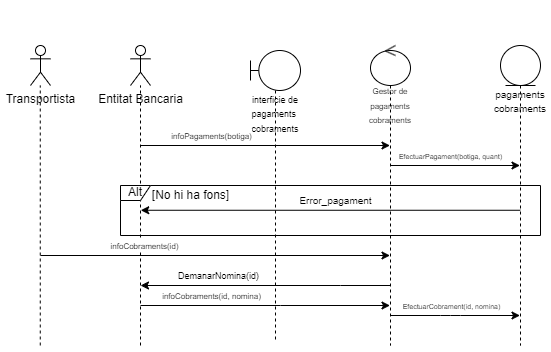

The diagram above was exported from draw.io. Its source (the exported page's mxGraphModel, read from the mxfile embedded in the PNG):
<mxGraphModel dx="968" dy="551" grid="1" gridSize="10" guides="1" tooltips="1" connect="1" arrows="1" fold="1" page="1" pageScale="1" pageWidth="850" pageHeight="1100" math="0" shadow="0">
  <root>
    <mxCell id="0" />
    <mxCell id="1" parent="0" />
    <mxCell id="f2Usbh-_MtNjGzkBsLWF-3" value="&lt;div style=&quot;font-size: 11px;&quot;&gt;&lt;font style=&quot;font-size: 11px;&quot;&gt;&lt;br&gt;&lt;/font&gt;&lt;/div&gt;&lt;div style=&quot;font-size: 11px;&quot;&gt;&lt;font style=&quot;font-size: 11px;&quot;&gt;&lt;br&gt;&lt;/font&gt;&lt;/div&gt;&lt;div style=&quot;font-size: 11px;&quot;&gt;&lt;font style=&quot;font-size: 11px;&quot;&gt;&lt;br&gt;&lt;/font&gt;&lt;/div&gt;&lt;div style=&quot;font-size: 11px;&quot;&gt;&lt;font style=&quot;font-size: 11px;&quot;&gt;&lt;br&gt;&lt;/font&gt;&lt;/div&gt;&lt;div style=&quot;font-size: 11px;&quot;&gt;&lt;font style=&quot;font-size: 11px;&quot;&gt;&lt;br&gt;&lt;/font&gt;&lt;/div&gt;&lt;div style=&quot;font-size: 11px;&quot;&gt;&lt;font style=&quot;font-size: 11px;&quot;&gt;&lt;br&gt;&lt;/font&gt;&lt;/div&gt;&lt;div style=&quot;&quot;&gt;&lt;font style=&quot;font-size: 8px;&quot;&gt;Gestor de pagaments&lt;/font&gt;&lt;/div&gt;&lt;div style=&quot;&quot;&gt;&lt;font style=&quot;font-size: 8px;&quot;&gt;cobraments&lt;/font&gt;&lt;/div&gt;" style="shape=umlLifeline;perimeter=lifelinePerimeter;whiteSpace=wrap;html=1;container=1;dropTarget=0;collapsible=0;recursiveResize=0;outlineConnect=0;portConstraint=eastwest;newEdgeStyle={&quot;curved&quot;:0,&quot;rounded&quot;:0};participant=umlControl;" vertex="1" parent="1">
      <mxGeometry x="400" y="70" width="40" height="300" as="geometry" />
    </mxCell>
    <mxCell id="f2Usbh-_MtNjGzkBsLWF-6" value="&lt;div&gt;&lt;br&gt;&lt;/div&gt;&lt;div&gt;&lt;br&gt;&lt;/div&gt;&lt;div&gt;&lt;br&gt;&lt;/div&gt;&lt;div&gt;&lt;br&gt;&lt;/div&gt;&lt;div&gt;&lt;br&gt;&lt;/div&gt;&lt;font style=&quot;font-size: 10px;&quot;&gt;pagaments&lt;/font&gt;&lt;div&gt;&lt;font style=&quot;font-size: 10px;&quot;&gt;cobraments&lt;/font&gt;&lt;/div&gt;" style="shape=umlLifeline;perimeter=lifelinePerimeter;whiteSpace=wrap;html=1;container=1;dropTarget=0;collapsible=0;recursiveResize=0;outlineConnect=0;portConstraint=eastwest;newEdgeStyle={&quot;curved&quot;:0,&quot;rounded&quot;:0};participant=umlEntity;" vertex="1" parent="1">
      <mxGeometry x="530" y="70" width="40" height="300" as="geometry" />
    </mxCell>
    <mxCell id="f2Usbh-_MtNjGzkBsLWF-1" value="&lt;div&gt;&lt;br&gt;&lt;/div&gt;&lt;div&gt;&lt;br&gt;&lt;/div&gt;&lt;div&gt;&lt;br&gt;&lt;/div&gt;&lt;div&gt;&lt;br&gt;&lt;/div&gt;&lt;div&gt;&lt;br&gt;&lt;/div&gt;&lt;div&gt;&lt;br&gt;&lt;/div&gt;&lt;div&gt;&lt;font style=&quot;font-size: 9px;&quot;&gt;interficie de pagaments&amp;nbsp; cobraments&lt;/font&gt;&lt;/div&gt;" style="shape=umlLifeline;perimeter=lifelinePerimeter;whiteSpace=wrap;html=1;container=1;dropTarget=0;collapsible=0;recursiveResize=0;outlineConnect=0;portConstraint=eastwest;newEdgeStyle={&quot;curved&quot;:0,&quot;rounded&quot;:0};participant=umlBoundary;" vertex="1" parent="1">
      <mxGeometry x="280" y="75" width="50" height="290" as="geometry" />
    </mxCell>
    <mxCell id="f2Usbh-_MtNjGzkBsLWF-9" value="Entitat Bancaria" style="shape=umlActor;verticalLabelPosition=bottom;verticalAlign=top;html=1;outlineConnect=0;" vertex="1" parent="1">
      <mxGeometry x="160" y="70" width="20" height="40" as="geometry" />
    </mxCell>
    <mxCell id="f2Usbh-_MtNjGzkBsLWF-10" value="Transportista" style="shape=umlActor;verticalLabelPosition=bottom;verticalAlign=top;html=1;outlineConnect=0;" vertex="1" parent="1">
      <mxGeometry x="60" y="70" width="20" height="40" as="geometry" />
    </mxCell>
    <mxCell id="f2Usbh-_MtNjGzkBsLWF-14" value="" style="endArrow=none;dashed=1;html=1;rounded=0;" edge="1" parent="1">
      <mxGeometry width="50" height="50" relative="1" as="geometry">
        <mxPoint x="170" y="370" as="sourcePoint" />
        <mxPoint x="170" y="110" as="targetPoint" />
      </mxGeometry>
    </mxCell>
    <mxCell id="f2Usbh-_MtNjGzkBsLWF-16" value="" style="endArrow=none;dashed=1;html=1;rounded=0;" edge="1" parent="1">
      <mxGeometry width="50" height="50" relative="1" as="geometry">
        <mxPoint x="69.76" y="370" as="sourcePoint" />
        <mxPoint x="69.76" y="110" as="targetPoint" />
      </mxGeometry>
    </mxCell>
    <mxCell id="f2Usbh-_MtNjGzkBsLWF-18" value="" style="endArrow=classic;html=1;rounded=0;" edge="1" parent="1" target="f2Usbh-_MtNjGzkBsLWF-3">
      <mxGeometry width="50" height="50" relative="1" as="geometry">
        <mxPoint x="170" y="170" as="sourcePoint" />
        <mxPoint x="274.5" y="170" as="targetPoint" />
      </mxGeometry>
    </mxCell>
    <mxCell id="f2Usbh-_MtNjGzkBsLWF-19" value="&lt;font style=&quot;font-size: 8px;&quot;&gt;infoPagaments(botiga)&lt;/font&gt;" style="edgeLabel;html=1;align=center;verticalAlign=middle;resizable=0;points=[];" vertex="1" connectable="0" parent="f2Usbh-_MtNjGzkBsLWF-18">
      <mxGeometry x="-0.3238" y="-1" relative="1" as="geometry">
        <mxPoint x="-14" y="-11" as="offset" />
      </mxGeometry>
    </mxCell>
    <mxCell id="f2Usbh-_MtNjGzkBsLWF-22" value="" style="endArrow=classic;html=1;rounded=0;" edge="1" parent="1" target="f2Usbh-_MtNjGzkBsLWF-6">
      <mxGeometry width="50" height="50" relative="1" as="geometry">
        <mxPoint x="420" y="190" as="sourcePoint" />
        <mxPoint x="470" y="140" as="targetPoint" />
      </mxGeometry>
    </mxCell>
    <mxCell id="f2Usbh-_MtNjGzkBsLWF-24" value="&lt;font style=&quot;font-size: 7px;&quot;&gt;EfectuarPagament(botiga, quant)&lt;/font&gt;" style="edgeLabel;html=1;align=center;verticalAlign=middle;resizable=0;points=[];" vertex="1" connectable="0" parent="f2Usbh-_MtNjGzkBsLWF-22">
      <mxGeometry x="-0.1454" y="2" relative="1" as="geometry">
        <mxPoint x="5" y="-8" as="offset" />
      </mxGeometry>
    </mxCell>
    <mxCell id="f2Usbh-_MtNjGzkBsLWF-25" value="Alt" style="shape=umlFrame;whiteSpace=wrap;html=1;pointerEvents=0;width=30;height=15;" vertex="1" parent="1">
      <mxGeometry x="150" y="210" width="420" height="50" as="geometry" />
    </mxCell>
    <mxCell id="f2Usbh-_MtNjGzkBsLWF-26" value="" style="endArrow=classic;html=1;rounded=0;" edge="1" parent="1">
      <mxGeometry width="50" height="50" relative="1" as="geometry">
        <mxPoint x="549.75" y="234.76" as="sourcePoint" />
        <mxPoint x="170.25" y="234.76" as="targetPoint" />
      </mxGeometry>
    </mxCell>
    <mxCell id="f2Usbh-_MtNjGzkBsLWF-27" value="&lt;font style=&quot;font-size: 10px;&quot;&gt;Error_pagament&lt;/font&gt;" style="text;html=1;align=center;verticalAlign=middle;resizable=0;points=[];autosize=1;strokeColor=none;fillColor=none;" vertex="1" parent="1">
      <mxGeometry x="315" y="210" width="100" height="30" as="geometry" />
    </mxCell>
    <mxCell id="f2Usbh-_MtNjGzkBsLWF-28" value="[No hi ha fons]" style="text;html=1;align=center;verticalAlign=middle;resizable=0;points=[];autosize=1;strokeColor=none;fillColor=none;" vertex="1" parent="1">
      <mxGeometry x="170" y="205" width="100" height="30" as="geometry" />
    </mxCell>
    <mxCell id="f2Usbh-_MtNjGzkBsLWF-32" value="" style="endArrow=classic;html=1;rounded=0;" edge="1" parent="1" target="f2Usbh-_MtNjGzkBsLWF-3">
      <mxGeometry width="50" height="50" relative="1" as="geometry">
        <mxPoint x="70" y="280" as="sourcePoint" />
        <mxPoint x="300" y="280" as="targetPoint" />
      </mxGeometry>
    </mxCell>
    <mxCell id="f2Usbh-_MtNjGzkBsLWF-33" value="&lt;font style=&quot;font-size: 8px;&quot;&gt;infoCobraments(id)&lt;/font&gt;" style="edgeLabel;html=1;align=center;verticalAlign=middle;resizable=0;points=[];" vertex="1" connectable="0" parent="f2Usbh-_MtNjGzkBsLWF-32">
      <mxGeometry x="-0.3238" y="-1" relative="1" as="geometry">
        <mxPoint x="-14" y="-11" as="offset" />
      </mxGeometry>
    </mxCell>
    <mxCell id="f2Usbh-_MtNjGzkBsLWF-34" value="" style="endArrow=classic;html=1;rounded=0;" edge="1" parent="1" source="f2Usbh-_MtNjGzkBsLWF-3" target="f2Usbh-_MtNjGzkBsLWF-6">
      <mxGeometry width="50" height="50" relative="1" as="geometry">
        <mxPoint x="425" y="310" as="sourcePoint" />
        <mxPoint x="555" y="310" as="targetPoint" />
        <Array as="points">
          <mxPoint x="470" y="340" />
          <mxPoint x="480" y="340" />
          <mxPoint x="490" y="340" />
        </Array>
      </mxGeometry>
    </mxCell>
    <mxCell id="f2Usbh-_MtNjGzkBsLWF-35" value="&lt;font style=&quot;font-size: 7px;&quot;&gt;EfectuarCobrament(id, nomina)&lt;/font&gt;" style="edgeLabel;html=1;align=center;verticalAlign=middle;resizable=0;points=[];" vertex="1" connectable="0" parent="f2Usbh-_MtNjGzkBsLWF-34">
      <mxGeometry x="-0.1454" y="2" relative="1" as="geometry">
        <mxPoint x="5" y="-8" as="offset" />
      </mxGeometry>
    </mxCell>
    <mxCell id="f2Usbh-_MtNjGzkBsLWF-36" value="" style="endArrow=classic;html=1;rounded=0;" edge="1" parent="1" source="f2Usbh-_MtNjGzkBsLWF-3">
      <mxGeometry width="50" height="50" relative="1" as="geometry">
        <mxPoint x="260" y="320" as="sourcePoint" />
        <mxPoint x="170" y="310" as="targetPoint" />
        <Array as="points">
          <mxPoint x="370" y="310" />
        </Array>
      </mxGeometry>
    </mxCell>
    <mxCell id="f2Usbh-_MtNjGzkBsLWF-37" value="&lt;font style=&quot;font-size: 9px;&quot;&gt;DemanarNomina(id)&lt;/font&gt;" style="edgeLabel;html=1;align=center;verticalAlign=middle;resizable=0;points=[];" vertex="1" connectable="0" parent="f2Usbh-_MtNjGzkBsLWF-36">
      <mxGeometry x="0.3732" y="-1" relative="1" as="geometry">
        <mxPoint y="-9" as="offset" />
      </mxGeometry>
    </mxCell>
    <mxCell id="f2Usbh-_MtNjGzkBsLWF-38" value="" style="endArrow=classic;html=1;rounded=0;" edge="1" parent="1">
      <mxGeometry width="50" height="50" relative="1" as="geometry">
        <mxPoint x="170" y="330" as="sourcePoint" />
        <mxPoint x="419.5" y="330" as="targetPoint" />
        <Array as="points">
          <mxPoint x="310" y="330" />
        </Array>
      </mxGeometry>
    </mxCell>
    <mxCell id="f2Usbh-_MtNjGzkBsLWF-39" value="&lt;font style=&quot;font-size: 8px;&quot;&gt;infoCobraments(id, nomina)&lt;/font&gt;" style="edgeLabel;html=1;align=center;verticalAlign=middle;resizable=0;points=[];" vertex="1" connectable="0" parent="f2Usbh-_MtNjGzkBsLWF-38">
      <mxGeometry x="-0.3238" y="-1" relative="1" as="geometry">
        <mxPoint x="-14" y="-11" as="offset" />
      </mxGeometry>
    </mxCell>
  </root>
</mxGraphModel>